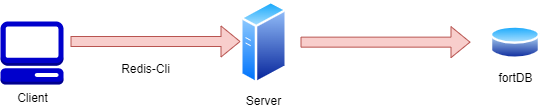

The diagram above was exported from draw.io. Its source (the exported page's mxGraphModel, read from the mxfile embedded in the PNG):
<mxGraphModel dx="868" dy="442" grid="1" gridSize="10" guides="1" tooltips="1" connect="1" arrows="1" fold="1" page="1" pageScale="1" pageWidth="827" pageHeight="1169" math="0" shadow="0">
  <root>
    <mxCell id="0" />
    <mxCell id="1" parent="0" />
    <mxCell id="kgZSW8HuNSB0guWv2rwu-2" value="Client" style="outlineConnect=0;dashed=0;verticalLabelPosition=bottom;verticalAlign=top;align=center;html=1;shape=mxgraph.aws3.management_console;fillColor=#0000CC;gradientColor=none;" vertex="1" parent="1">
      <mxGeometry x="140" y="190" width="63" height="63" as="geometry" />
    </mxCell>
    <mxCell id="kgZSW8HuNSB0guWv2rwu-3" value="Server" style="aspect=fixed;perimeter=ellipsePerimeter;html=1;align=center;shadow=0;dashed=0;spacingTop=3;image;image=img/lib/active_directory/generic_server.svg;fillColor=#0000CC;" vertex="1" parent="1">
      <mxGeometry x="380" y="169.29" width="46.88" height="83.71" as="geometry" />
    </mxCell>
    <mxCell id="kgZSW8HuNSB0guWv2rwu-4" value="" style="shape=flexArrow;endArrow=classic;html=1;rounded=0;fillColor=#f8cecc;strokeColor=#b85450;" edge="1" parent="1">
      <mxGeometry width="50" height="50" relative="1" as="geometry">
        <mxPoint x="210" y="210" as="sourcePoint" />
        <mxPoint x="380" y="210" as="targetPoint" />
      </mxGeometry>
    </mxCell>
    <mxCell id="kgZSW8HuNSB0guWv2rwu-5" value="Redis-Cli" style="text;html=1;align=center;verticalAlign=middle;resizable=0;points=[];autosize=1;" vertex="1" parent="1">
      <mxGeometry x="250" y="223" width="70" height="30" as="geometry" />
    </mxCell>
    <mxCell id="kgZSW8HuNSB0guWv2rwu-6" value="fortDB" style="aspect=fixed;perimeter=ellipsePerimeter;html=1;align=center;shadow=0;dashed=0;spacingTop=3;image;image=img/lib/active_directory/database.svg;fillColor=#0000CC;" vertex="1" parent="1">
      <mxGeometry x="630" y="192.64" width="50" height="37" as="geometry" />
    </mxCell>
    <mxCell id="kgZSW8HuNSB0guWv2rwu-8" value="" style="shape=flexArrow;endArrow=classic;html=1;rounded=0;fillColor=#f8cecc;strokeColor=#b85450;" edge="1" parent="1">
      <mxGeometry width="50" height="50" relative="1" as="geometry">
        <mxPoint x="440" y="210.64" as="sourcePoint" />
        <mxPoint x="610" y="210.64" as="targetPoint" />
      </mxGeometry>
    </mxCell>
  </root>
</mxGraphModel>